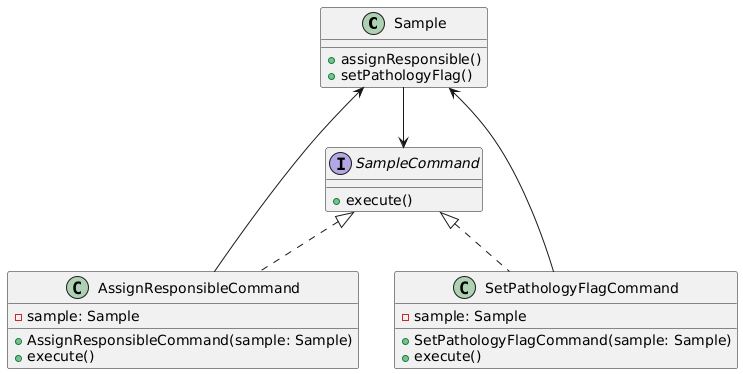

The diagram above was rendered by PlantUML. Its source (embedded in the PNG):
@startuml
class Sample {
    + assignResponsible()
    + setPathologyFlag()
}

interface SampleCommand {
    + execute()
}

class AssignResponsibleCommand {
    - sample: Sample
    + AssignResponsibleCommand(sample: Sample)
    + execute()
}

class SetPathologyFlagCommand {
    - sample: Sample
    + SetPathologyFlagCommand(sample: Sample)
    + execute()
}

SampleCommand <|.. AssignResponsibleCommand
SampleCommand <|.. SetPathologyFlagCommand

Sample --> SampleCommand
AssignResponsibleCommand --> Sample
SetPathologyFlagCommand --> Sample
@enduml